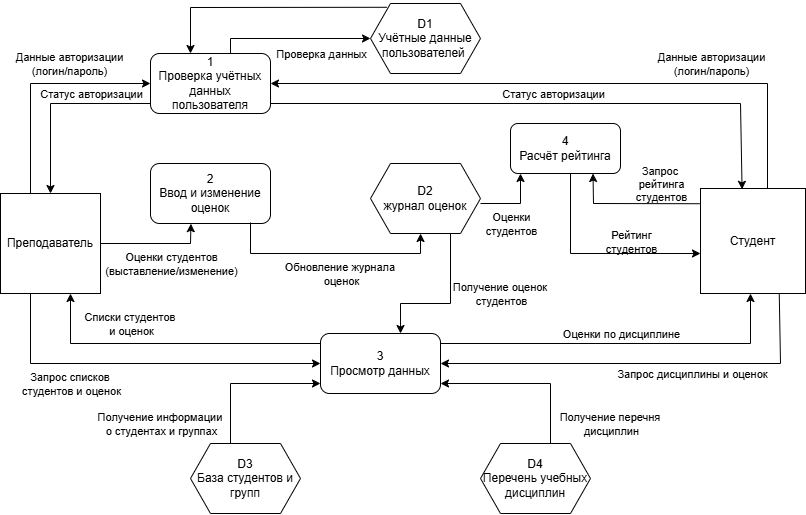

The diagram above was exported from draw.io. Its source (the exported page's mxGraphModel, read from the mxfile embedded in the PNG):
<mxGraphModel dx="1042" dy="570" grid="1" gridSize="10" guides="1" tooltips="1" connect="1" arrows="1" fold="1" page="1" pageScale="1" pageWidth="827" pageHeight="1169" background="light-dark(#FFFFFF,#FFFFFF)" math="0" shadow="0">
  <root>
    <mxCell id="0" />
    <mxCell id="1" parent="0" />
    <mxCell id="hybBVhwcvb_wVuW0Aq0H-1" parent="1" style="whiteSpace=wrap;html=1;aspect=fixed;fillColor=none;strokeColor=light-dark(#000000,#000000);" value="&lt;font style=&quot;color: light-dark(rgb(0, 0, 0), rgb(0, 0, 0));&quot;&gt;Преподаватель&lt;/font&gt;" vertex="1">
      <mxGeometry height="100" width="100" x="10" y="230" as="geometry" />
    </mxCell>
    <mxCell id="hybBVhwcvb_wVuW0Aq0H-2" parent="1" style="rounded=1;whiteSpace=wrap;html=1;fillColor=none;strokeColor=light-dark(#000000,#000000);" value="&lt;div&gt;&lt;font style=&quot;color: light-dark(rgb(0, 0, 0), rgb(0, 0, 0));&quot;&gt;1&lt;/font&gt;&lt;/div&gt;&lt;font style=&quot;color: light-dark(rgb(0, 0, 0), rgb(0, 0, 0));&quot;&gt;Проверка учётных данных пользователя&lt;/font&gt;" vertex="1">
      <mxGeometry height="60" width="120" x="160" y="90" as="geometry" />
    </mxCell>
    <mxCell id="hybBVhwcvb_wVuW0Aq0H-3" edge="1" parent="1" style="endArrow=classic;html=1;rounded=0;strokeColor=light-dark(#000000,#000000);entryX=0;entryY=0.5;entryDx=0;entryDy=0;" target="hybBVhwcvb_wVuW0Aq0H-2" value="">
      <mxGeometry height="50" relative="1" width="50" as="geometry">
        <Array as="points">
          <mxPoint x="40" y="120" />
        </Array>
        <mxPoint x="40" y="230" as="sourcePoint" />
        <mxPoint x="90" y="180" as="targetPoint" />
      </mxGeometry>
    </mxCell>
    <mxCell id="hybBVhwcvb_wVuW0Aq0H-5" connectable="0" parent="hybBVhwcvb_wVuW0Aq0H-3" style="edgeLabel;html=1;align=center;verticalAlign=middle;resizable=0;points=[];labelBackgroundColor=none;fontColor=light-dark(#000000,#000000);" value="Данные авторизации&lt;div&gt;(логин/пароль)&lt;/div&gt;" vertex="1">
      <mxGeometry relative="1" x="0.2904" y="1" as="geometry">
        <mxPoint y="-19" as="offset" />
      </mxGeometry>
    </mxCell>
    <mxCell id="hybBVhwcvb_wVuW0Aq0H-6" parent="1" style="whiteSpace=wrap;html=1;aspect=fixed;fillColor=none;strokeColor=light-dark(#000000,#000000);" value="&lt;font style=&quot;color: light-dark(rgb(0, 0, 0), rgb(0, 0, 0));&quot;&gt;Студент&lt;/font&gt;" vertex="1">
      <mxGeometry height="105" width="105" x="710" y="225" as="geometry" />
    </mxCell>
    <mxCell id="hybBVhwcvb_wVuW0Aq0H-7" edge="1" parent="1" style="endArrow=classic;html=1;rounded=0;strokeColor=light-dark(#000000,#000000);entryX=1;entryY=0.5;entryDx=0;entryDy=0;" target="hybBVhwcvb_wVuW0Aq0H-2" value="">
      <mxGeometry height="50" relative="1" width="50" as="geometry">
        <Array as="points">
          <mxPoint x="777" y="120" />
        </Array>
        <mxPoint x="777" y="225" as="sourcePoint" />
        <mxPoint x="827" y="175" as="targetPoint" />
      </mxGeometry>
    </mxCell>
    <mxCell id="hybBVhwcvb_wVuW0Aq0H-8" connectable="0" parent="hybBVhwcvb_wVuW0Aq0H-7" style="edgeLabel;html=1;align=center;verticalAlign=middle;resizable=0;points=[];labelBackgroundColor=none;fontColor=light-dark(#000000,#000000);" value="Данные авторизации&lt;div&gt;(логин/пароль)&lt;/div&gt;" vertex="1">
      <mxGeometry relative="1" x="-0.194" y="3" as="geometry">
        <mxPoint x="81" y="-23" as="offset" />
      </mxGeometry>
    </mxCell>
    <mxCell id="hybBVhwcvb_wVuW0Aq0H-11" edge="1" parent="1" style="endArrow=classic;html=1;rounded=0;strokeColor=light-dark(#000000,#000000);entryX=0.5;entryY=0;entryDx=0;entryDy=0;" target="hybBVhwcvb_wVuW0Aq0H-1" value="">
      <mxGeometry height="50" relative="1" width="50" as="geometry">
        <Array as="points">
          <mxPoint x="60" y="140" />
        </Array>
        <mxPoint x="160" y="140" as="sourcePoint" />
        <mxPoint x="210" y="90" as="targetPoint" />
      </mxGeometry>
    </mxCell>
    <mxCell id="hybBVhwcvb_wVuW0Aq0H-12" connectable="0" parent="hybBVhwcvb_wVuW0Aq0H-11" style="edgeLabel;html=1;align=center;verticalAlign=middle;resizable=0;points=[];labelBackgroundColor=none;fontColor=light-dark(#000000,#000000);" value="Статус авторизации" vertex="1">
      <mxGeometry relative="1" x="0.1642" y="-1" as="geometry">
        <mxPoint x="41" y="-21" as="offset" />
      </mxGeometry>
    </mxCell>
    <mxCell id="hybBVhwcvb_wVuW0Aq0H-13" edge="1" parent="1" style="endArrow=classic;html=1;rounded=0;strokeColor=light-dark(#000000,#000000);entryX=0.396;entryY=0.008;entryDx=0;entryDy=0;entryPerimeter=0;" target="hybBVhwcvb_wVuW0Aq0H-6" value="">
      <mxGeometry height="50" relative="1" width="50" as="geometry">
        <Array as="points">
          <mxPoint x="750" y="140" />
        </Array>
        <mxPoint x="280" y="140" as="sourcePoint" />
        <mxPoint x="751" y="220" as="targetPoint" />
      </mxGeometry>
    </mxCell>
    <mxCell id="hybBVhwcvb_wVuW0Aq0H-14" connectable="0" parent="hybBVhwcvb_wVuW0Aq0H-13" style="edgeLabel;html=1;align=center;verticalAlign=middle;resizable=0;points=[];labelBackgroundColor=none;fontColor=light-dark(#000000,#000000);" value="Статус авторизации" vertex="1">
      <mxGeometry relative="1" x="-0.0164" y="1" as="geometry">
        <mxPoint x="9" y="-9" as="offset" />
      </mxGeometry>
    </mxCell>
    <mxCell id="hybBVhwcvb_wVuW0Aq0H-16" parent="1" style="rounded=1;whiteSpace=wrap;html=1;fillColor=none;strokeColor=light-dark(#000000,#000000);" value="&lt;font style=&quot;color: light-dark(rgb(0, 0, 0), rgb(0, 0, 0));&quot;&gt;2&lt;/font&gt;&lt;div&gt;&lt;font style=&quot;color: light-dark(rgb(0, 0, 0), rgb(0, 0, 0));&quot;&gt;Ввод и изменение оценок&lt;/font&gt;&lt;/div&gt;" vertex="1">
      <mxGeometry height="60" width="120" x="160" y="200" as="geometry" />
    </mxCell>
    <mxCell id="hybBVhwcvb_wVuW0Aq0H-17" edge="1" parent="1" style="endArrow=classic;html=1;rounded=0;strokeColor=light-dark(#000000,#000000);entryX=0.337;entryY=1.003;entryDx=0;entryDy=0;entryPerimeter=0;" target="hybBVhwcvb_wVuW0Aq0H-16" value="">
      <mxGeometry height="50" relative="1" width="50" as="geometry">
        <Array as="points">
          <mxPoint x="200" y="280" />
        </Array>
        <mxPoint x="110" y="280" as="sourcePoint" />
        <mxPoint x="160" y="230" as="targetPoint" />
      </mxGeometry>
    </mxCell>
    <mxCell id="hybBVhwcvb_wVuW0Aq0H-18" connectable="0" parent="hybBVhwcvb_wVuW0Aq0H-17" style="edgeLabel;html=1;align=center;verticalAlign=middle;resizable=0;points=[];labelBackgroundColor=none;fontColor=light-dark(#000000,#000000);" value="Оценки студентов&lt;div&gt;(выставление/изменение)&lt;/div&gt;" vertex="1">
      <mxGeometry relative="1" x="-0.1441" as="geometry">
        <mxPoint x="23" y="20" as="offset" />
      </mxGeometry>
    </mxCell>
    <mxCell id="hybBVhwcvb_wVuW0Aq0H-19" parent="1" style="shape=hexagon;perimeter=hexagonPerimeter2;whiteSpace=wrap;html=1;fixedSize=1;fillColor=none;strokeColor=light-dark(#000000,#000000);" value="&lt;div&gt;&lt;font style=&quot;color: light-dark(rgb(0, 0, 0), rgb(0, 0, 0));&quot;&gt;D2&lt;/font&gt;&lt;/div&gt;&lt;font style=&quot;color: light-dark(rgb(0, 0, 0), rgb(0, 0, 0));&quot;&gt;журнал оценок&lt;/font&gt;" vertex="1">
      <mxGeometry height="70" width="110" x="380" y="200" as="geometry" />
    </mxCell>
    <mxCell id="hybBVhwcvb_wVuW0Aq0H-22" parent="1" style="rounded=1;whiteSpace=wrap;html=1;fillColor=none;strokeColor=light-dark(#000000,#000000);" value="&lt;div&gt;&lt;font style=&quot;color: light-dark(rgb(0, 0, 0), rgb(0, 0, 0));&quot;&gt;3&lt;/font&gt;&lt;/div&gt;&lt;font style=&quot;color: light-dark(rgb(0, 0, 0), rgb(0, 0, 0));&quot;&gt;Просмотр данных&lt;/font&gt;" vertex="1">
      <mxGeometry height="60" width="120" x="330" y="370" as="geometry" />
    </mxCell>
    <mxCell id="hybBVhwcvb_wVuW0Aq0H-23" edge="1" parent="1" style="endArrow=classic;html=1;rounded=0;strokeColor=light-dark(#000000,#000000);entryX=0;entryY=0.5;entryDx=0;entryDy=0;" target="hybBVhwcvb_wVuW0Aq0H-22" value="">
      <mxGeometry height="50" relative="1" width="50" as="geometry">
        <Array as="points">
          <mxPoint x="40" y="400" />
        </Array>
        <mxPoint x="40" y="330" as="sourcePoint" />
        <mxPoint x="130" y="280" as="targetPoint" />
      </mxGeometry>
    </mxCell>
    <mxCell id="hybBVhwcvb_wVuW0Aq0H-24" connectable="0" parent="hybBVhwcvb_wVuW0Aq0H-23" style="edgeLabel;html=1;align=center;verticalAlign=middle;resizable=0;points=[];labelBackgroundColor=none;fontColor=light-dark(#000000,#000000);" value="Запрос списков&amp;nbsp;&lt;div&gt;студентов и оценок&lt;/div&gt;" vertex="1">
      <mxGeometry relative="1" x="-0.2375" y="1" as="geometry">
        <mxPoint x="-27" y="21" as="offset" />
      </mxGeometry>
    </mxCell>
    <mxCell id="hybBVhwcvb_wVuW0Aq0H-25" edge="1" parent="1" source="hybBVhwcvb_wVuW0Aq0H-6" style="endArrow=classic;html=1;rounded=0;strokeColor=light-dark(#000000,#000000);entryX=1;entryY=0.5;entryDx=0;entryDy=0;exitX=0.75;exitY=1;exitDx=0;exitDy=0;" target="hybBVhwcvb_wVuW0Aq0H-22" value="">
      <mxGeometry height="50" relative="1" width="50" as="geometry">
        <Array as="points">
          <mxPoint x="790" y="400" />
        </Array>
        <mxPoint x="730" y="330" as="sourcePoint" />
        <mxPoint x="780" y="280" as="targetPoint" />
      </mxGeometry>
    </mxCell>
    <mxCell id="hybBVhwcvb_wVuW0Aq0H-26" connectable="0" parent="hybBVhwcvb_wVuW0Aq0H-25" style="edgeLabel;html=1;align=center;verticalAlign=middle;resizable=0;points=[];fontColor=light-dark(#000000,#000000);labelBackgroundColor=none;" value="Запрос дисциплины и оценок" vertex="1">
      <mxGeometry relative="1" x="-0.3771" y="-1" as="geometry">
        <mxPoint x="-31" y="11" as="offset" />
      </mxGeometry>
    </mxCell>
    <mxCell id="hybBVhwcvb_wVuW0Aq0H-27" parent="1" style="shape=hexagon;perimeter=hexagonPerimeter2;whiteSpace=wrap;html=1;fixedSize=1;fillColor=none;strokeColor=light-dark(#000000,#000000);" value="&lt;div&gt;&lt;font style=&quot;color: light-dark(rgb(0, 0, 0), rgb(0, 0, 0));&quot;&gt;D3&lt;/font&gt;&lt;/div&gt;&lt;div&gt;&lt;font style=&quot;color: light-dark(rgb(0, 0, 0), rgb(0, 0, 0));&quot;&gt;База студентов и групп&lt;/font&gt;&lt;/div&gt;" vertex="1">
      <mxGeometry height="70" width="110" x="200" y="480" as="geometry" />
    </mxCell>
    <mxCell id="hybBVhwcvb_wVuW0Aq0H-28" parent="1" style="shape=hexagon;perimeter=hexagonPerimeter2;whiteSpace=wrap;html=1;fixedSize=1;fillColor=none;strokeColor=light-dark(#000000,#000000);" value="&lt;div&gt;&lt;font style=&quot;color: light-dark(rgb(0, 0, 0), rgb(0, 0, 0));&quot;&gt;D4&lt;/font&gt;&lt;/div&gt;&lt;div&gt;&lt;font style=&quot;color: light-dark(rgb(0, 0, 0), rgb(0, 0, 0));&quot;&gt;Перечень учебных дисциплин&lt;/font&gt;&lt;/div&gt;" vertex="1">
      <mxGeometry height="70" width="110" x="490" y="480" as="geometry" />
    </mxCell>
    <mxCell id="hybBVhwcvb_wVuW0Aq0H-29" edge="1" parent="1" style="endArrow=classic;html=1;rounded=0;strokeColor=light-dark(#000000,#000000);" value="">
      <mxGeometry height="50" relative="1" width="50" as="geometry">
        <Array as="points">
          <mxPoint x="240" y="420" />
        </Array>
        <mxPoint x="240" y="480" as="sourcePoint" />
        <mxPoint x="330" y="420" as="targetPoint" />
      </mxGeometry>
    </mxCell>
    <mxCell id="hybBVhwcvb_wVuW0Aq0H-32" connectable="0" parent="hybBVhwcvb_wVuW0Aq0H-29" style="edgeLabel;html=1;align=center;verticalAlign=middle;resizable=0;points=[];labelBackgroundColor=none;fontColor=light-dark(#000000,#000000);" value="Получение информации&amp;nbsp;&lt;div&gt;о студентах и группах&lt;/div&gt;" vertex="1">
      <mxGeometry relative="1" x="-0.352" y="-1" as="geometry">
        <mxPoint x="-71" y="29" as="offset" />
      </mxGeometry>
    </mxCell>
    <mxCell id="hybBVhwcvb_wVuW0Aq0H-30" edge="1" parent="1" style="endArrow=classic;html=1;rounded=0;strokeColor=light-dark(#000000,#000000);" value="">
      <mxGeometry height="50" relative="1" width="50" as="geometry">
        <Array as="points">
          <mxPoint x="560" y="420" />
        </Array>
        <mxPoint x="560" y="480" as="sourcePoint" />
        <mxPoint x="450" y="420" as="targetPoint" />
      </mxGeometry>
    </mxCell>
    <mxCell id="hybBVhwcvb_wVuW0Aq0H-33" connectable="0" parent="hybBVhwcvb_wVuW0Aq0H-30" style="edgeLabel;html=1;align=center;verticalAlign=middle;resizable=0;points=[];labelBackgroundColor=none;fontColor=light-dark(#000000,#000000);" value="Получение перечня&amp;nbsp;&lt;div&gt;дисциплин&lt;/div&gt;" vertex="1">
      <mxGeometry relative="1" x="-0.64" as="geometry">
        <mxPoint x="60" y="11" as="offset" />
      </mxGeometry>
    </mxCell>
    <mxCell id="hybBVhwcvb_wVuW0Aq0H-34" edge="1" parent="1" style="endArrow=classic;html=1;rounded=0;strokeColor=light-dark(#000000,#000000);entryX=0.667;entryY=0;entryDx=0;entryDy=0;entryPerimeter=0;" target="hybBVhwcvb_wVuW0Aq0H-22" value="">
      <mxGeometry height="50" relative="1" width="50" as="geometry">
        <Array as="points">
          <mxPoint x="460" y="340" />
          <mxPoint x="410" y="340" />
        </Array>
        <mxPoint x="460" y="270" as="sourcePoint" />
        <mxPoint x="410" y="340" as="targetPoint" />
      </mxGeometry>
    </mxCell>
    <mxCell id="hybBVhwcvb_wVuW0Aq0H-35" connectable="0" parent="hybBVhwcvb_wVuW0Aq0H-34" style="edgeLabel;html=1;align=center;verticalAlign=middle;resizable=0;points=[];labelBackgroundColor=none;fontColor=light-dark(#000000,#000000);" value="Получение оценок&amp;nbsp;&lt;div&gt;студентов&lt;/div&gt;" vertex="1">
      <mxGeometry relative="1" x="-0.2613" y="-1" as="geometry">
        <mxPoint x="51" y="5" as="offset" />
      </mxGeometry>
    </mxCell>
    <mxCell id="hybBVhwcvb_wVuW0Aq0H-36" edge="1" parent="1" style="endArrow=classic;html=1;rounded=0;strokeColor=light-dark(#000000,#000000);" value="">
      <mxGeometry height="50" relative="1" width="50" as="geometry">
        <Array as="points">
          <mxPoint x="80" y="380" />
        </Array>
        <mxPoint x="330" y="380" as="sourcePoint" />
        <mxPoint x="80" y="330" as="targetPoint" />
      </mxGeometry>
    </mxCell>
    <mxCell id="hybBVhwcvb_wVuW0Aq0H-37" connectable="0" parent="hybBVhwcvb_wVuW0Aq0H-36" style="edgeLabel;html=1;align=center;verticalAlign=middle;resizable=0;points=[];labelBackgroundColor=none;fontColor=light-dark(#000000,#000000);" value="Списки студентов&amp;nbsp;&lt;div&gt;и оценок&lt;/div&gt;" vertex="1">
      <mxGeometry relative="1" x="0.14" as="geometry">
        <mxPoint x="-19" y="-20" as="offset" />
      </mxGeometry>
    </mxCell>
    <mxCell id="hybBVhwcvb_wVuW0Aq0H-38" edge="1" parent="1" style="endArrow=classic;html=1;rounded=0;strokeColor=light-dark(#000000,#000000);" value="">
      <mxGeometry height="50" relative="1" width="50" as="geometry">
        <Array as="points">
          <mxPoint x="760" y="380" />
        </Array>
        <mxPoint x="450" y="380" as="sourcePoint" />
        <mxPoint x="760" y="330" as="targetPoint" />
      </mxGeometry>
    </mxCell>
    <mxCell id="hybBVhwcvb_wVuW0Aq0H-39" connectable="0" parent="hybBVhwcvb_wVuW0Aq0H-38" style="edgeLabel;html=1;align=center;verticalAlign=middle;resizable=0;points=[];labelBackgroundColor=none;fontColor=light-dark(#000000,#000000);" value="Оценки по дисциплине" vertex="1">
      <mxGeometry relative="1" x="-0.0611" y="1" as="geometry">
        <mxPoint x="11" y="-9" as="offset" />
      </mxGeometry>
    </mxCell>
    <mxCell id="hybBVhwcvb_wVuW0Aq0H-40" parent="1" style="rounded=1;whiteSpace=wrap;html=1;fillColor=none;strokeColor=light-dark(#000000,#000000);" value="&lt;font style=&quot;color: light-dark(rgb(0, 0, 0), rgb(0, 0, 0));&quot;&gt;4&lt;/font&gt;&lt;div&gt;&lt;font style=&quot;color: light-dark(rgb(0, 0, 0), rgb(0, 0, 0));&quot;&gt;Расчёт рейтинга&lt;/font&gt;&lt;/div&gt;" vertex="1">
      <mxGeometry height="50" width="110" x="520" y="160" as="geometry" />
    </mxCell>
    <mxCell id="hybBVhwcvb_wVuW0Aq0H-41" edge="1" parent="1" style="endArrow=classic;html=1;rounded=0;strokeColor=light-dark(#000000,#000000);entryX=0.091;entryY=1;entryDx=0;entryDy=0;entryPerimeter=0;" target="hybBVhwcvb_wVuW0Aq0H-40" value="">
      <mxGeometry height="50" relative="1" width="50" as="geometry">
        <Array as="points">
          <mxPoint x="530" y="240" />
        </Array>
        <mxPoint x="490" y="240" as="sourcePoint" />
        <mxPoint x="540" y="190" as="targetPoint" />
      </mxGeometry>
    </mxCell>
    <mxCell id="hybBVhwcvb_wVuW0Aq0H-42" connectable="0" parent="hybBVhwcvb_wVuW0Aq0H-41" style="edgeLabel;html=1;align=center;verticalAlign=middle;resizable=0;points=[];labelBackgroundColor=none;fontColor=light-dark(#000000,#000000);" value="Оценки&lt;div&gt;студентов&lt;/div&gt;" vertex="1">
      <mxGeometry relative="1" x="-0.4" y="1" as="geometry">
        <mxPoint x="9" y="21" as="offset" />
      </mxGeometry>
    </mxCell>
    <mxCell id="hybBVhwcvb_wVuW0Aq0H-43" edge="1" parent="1" source="hybBVhwcvb_wVuW0Aq0H-6" style="endArrow=classic;html=1;rounded=0;strokeColor=light-dark(#000000,#000000);exitX=-0.008;exitY=0.145;exitDx=0;exitDy=0;exitPerimeter=0;entryX=0.75;entryY=1;entryDx=0;entryDy=0;" target="hybBVhwcvb_wVuW0Aq0H-40" value="">
      <mxGeometry height="50" relative="1" width="50" as="geometry">
        <Array as="points">
          <mxPoint x="603" y="240" />
        </Array>
        <mxPoint x="710" y="250" as="sourcePoint" />
        <mxPoint x="640" y="220" as="targetPoint" />
      </mxGeometry>
    </mxCell>
    <mxCell id="hybBVhwcvb_wVuW0Aq0H-44" connectable="0" parent="hybBVhwcvb_wVuW0Aq0H-43" style="edgeLabel;html=1;align=center;verticalAlign=middle;resizable=0;points=[];labelBackgroundColor=none;fontColor=light-dark(#000000,#000000);" value="Запрос&amp;nbsp;&lt;div&gt;рейтинга&lt;/div&gt;&lt;div&gt;студентов&lt;/div&gt;" vertex="1">
      <mxGeometry relative="1" x="-0.0096" y="2" as="geometry">
        <mxPoint x="28" y="-22" as="offset" />
      </mxGeometry>
    </mxCell>
    <mxCell id="hybBVhwcvb_wVuW0Aq0H-45" edge="1" parent="1" style="endArrow=classic;html=1;rounded=0;strokeColor=light-dark(#000000,#000000);" value="">
      <mxGeometry height="50" relative="1" width="50" as="geometry">
        <Array as="points">
          <mxPoint x="580" y="290" />
        </Array>
        <mxPoint x="580" y="210" as="sourcePoint" />
        <mxPoint x="710" y="290" as="targetPoint" />
      </mxGeometry>
    </mxCell>
    <mxCell id="hybBVhwcvb_wVuW0Aq0H-46" connectable="0" parent="hybBVhwcvb_wVuW0Aq0H-45" style="edgeLabel;html=1;align=center;verticalAlign=middle;resizable=0;points=[];labelBackgroundColor=none;fontColor=light-dark(#000000,#000000);" value="Рейтинг&lt;div&gt;студентов&lt;/div&gt;" vertex="1">
      <mxGeometry relative="1" x="0.1294" y="1" as="geometry">
        <mxPoint x="21" y="-11" as="offset" />
      </mxGeometry>
    </mxCell>
    <mxCell id="hybBVhwcvb_wVuW0Aq0H-47" edge="1" parent="1" style="endArrow=classic;html=1;rounded=0;strokeColor=light-dark(#000000,#000000);entryX=0.455;entryY=1;entryDx=0;entryDy=0;entryPerimeter=0;" target="hybBVhwcvb_wVuW0Aq0H-19" value="">
      <mxGeometry height="50" relative="1" width="50" as="geometry">
        <Array as="points">
          <mxPoint x="260" y="290" />
          <mxPoint x="430" y="290" />
        </Array>
        <mxPoint x="260" y="259" as="sourcePoint" />
        <mxPoint x="380" y="310" as="targetPoint" />
      </mxGeometry>
    </mxCell>
    <mxCell id="hybBVhwcvb_wVuW0Aq0H-48" connectable="0" parent="hybBVhwcvb_wVuW0Aq0H-47" style="edgeLabel;html=1;align=center;verticalAlign=middle;resizable=0;points=[];labelBackgroundColor=none;fontColor=light-dark(#000000,#000000);" value="&lt;span style=&quot;&quot;&gt;Обновление журнала&amp;nbsp;&lt;/span&gt;&lt;div style=&quot;&quot;&gt;оценок&lt;/div&gt;" vertex="1">
      <mxGeometry relative="1" x="-0.2217" y="-1" as="geometry">
        <mxPoint x="35" y="19" as="offset" />
      </mxGeometry>
    </mxCell>
    <mxCell id="hybBVhwcvb_wVuW0Aq0H-51" edge="1" parent="1" source="c7XaW6hO-1sQpzARwijg-1" style="endArrow=classic;html=1;rounded=0;strokeColor=light-dark(#000000,#000000);exitX=0.149;exitY=0.054;exitDx=0;exitDy=0;exitPerimeter=0;" value="">
      <mxGeometry height="50" relative="1" width="50" as="geometry">
        <Array as="points">
          <mxPoint x="200" y="44" />
        </Array>
        <mxPoint x="390" y="54" as="sourcePoint" />
        <mxPoint x="200" y="90" as="targetPoint" />
      </mxGeometry>
    </mxCell>
    <mxCell id="hybBVhwcvb_wVuW0Aq0H-52" edge="1" parent="1" style="endArrow=classic;html=1;rounded=0;strokeColor=light-dark(#000000,#000000);entryX=0;entryY=0.5;entryDx=0;entryDy=0;" target="c7XaW6hO-1sQpzARwijg-1" value="">
      <mxGeometry height="50" relative="1" width="50" as="geometry">
        <Array as="points">
          <mxPoint x="240" y="75" />
        </Array>
        <mxPoint x="240" y="90" as="sourcePoint" />
        <mxPoint x="380" y="75" as="targetPoint" />
      </mxGeometry>
    </mxCell>
    <mxCell id="hybBVhwcvb_wVuW0Aq0H-53" connectable="0" parent="hybBVhwcvb_wVuW0Aq0H-52" style="edgeLabel;html=1;align=center;verticalAlign=middle;resizable=0;points=[];labelBackgroundColor=none;fontColor=light-dark(#000000,#000000);" value="Проверка данных" vertex="1">
      <mxGeometry relative="1" x="0.1613" as="geometry">
        <mxPoint x="15" y="15" as="offset" />
      </mxGeometry>
    </mxCell>
    <mxCell id="c7XaW6hO-1sQpzARwijg-1" parent="1" style="shape=hexagon;perimeter=hexagonPerimeter2;whiteSpace=wrap;html=1;fixedSize=1;fillColor=none;strokeColor=light-dark(#000000,#000000);" value="&lt;div&gt;&lt;font style=&quot;color: light-dark(transparent, rgb(0, 0, 0));&quot;&gt;D1&lt;/font&gt;&lt;/div&gt;&lt;font style=&quot;color: light-dark(transparent, rgb(0, 0, 0));&quot;&gt;Учётные данные&lt;/font&gt;&lt;div&gt;&lt;font style=&quot;color: light-dark(transparent, rgb(0, 0, 0));&quot;&gt;пользователей&amp;nbsp;&lt;/font&gt;&lt;/div&gt;" vertex="1">
      <mxGeometry height="70" width="110" x="380" y="40" as="geometry" />
    </mxCell>
  </root>
</mxGraphModel>